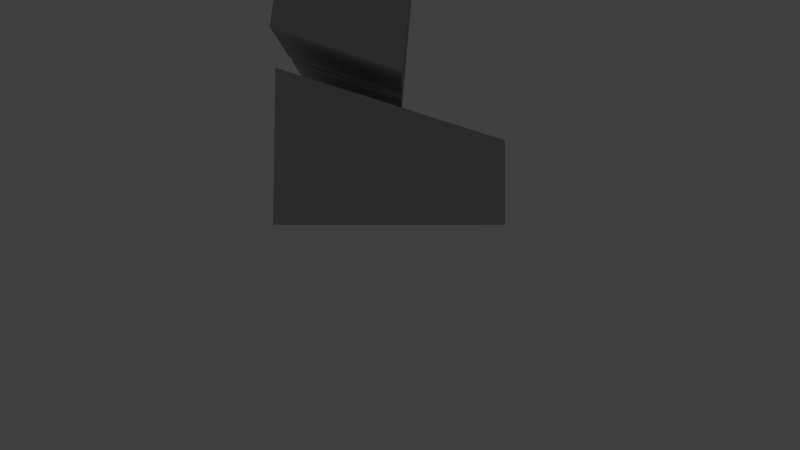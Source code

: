# Source: Part_4_Player.blend  (saved by Blender 2.66.0; exported with 4.5.12 LTS)
import bpy
from mathutils import Matrix  # noqa: F401  (used for matrix-valued properties, if any)

bpy.ops.wm.read_factory_settings(use_empty=True)
scene = bpy.context.scene
scene.name = 'Scene'

# ---- collections
col_collection_1 = bpy.data.collections.new('Collection 1'); scene.collection.children.link(col_collection_1)
col_collection_11 = bpy.data.collections.new('Collection 11'); scene.collection.children.link(col_collection_11)
col_collection_11.hide_render = True
col_collection_11.hide_viewport = True

# ---- materials (node trees are filled in below, after node groups)
mat_player = bpy.data.materials.new('Player')
mat_player.alpha_threshold = 0.0
mat_player.use_transparent_shadow = False
mat_player.diffuse_color = (0.4575, 0.4575, 0.4575, 1.0)
mat_player.roughness = 0.5
mat_player.specular_intensity = 0.0
mat_player.line_color = (0.0, 0.0, 0.0, 1.0)

# ---- material node trees

# ---- world
world_world = bpy.data.worlds.new('World'); scene.world = world_world
world_world.color = (0.05088, 0.05088, 0.05088)
world_world.use_sun_shadow = False
world_world.sun_shadow_jitter_overblur = 0.0
world_world.cycles.sampling_method = 'MANUAL'
world_world.cycles.sample_map_resolution = 256

# ---- cameras
cam_camera = bpy.data.cameras.new('Camera')
cam_camera.clip_end = 100.0
cam_camera.lens = 35.0
cam_camera.sensor_width = 32.0
cam_camera.sensor_height = 18.0
cam_camera.ortho_scale = 7.314
cam_camera.dof.focus_distance = 0.0
cam_camera.dof.aperture_fstop = 128.0

# ---- lights
light_hemi = bpy.data.lights.new('Hemi', 'SUN')
light_hemi.transmission_factor = 0.0
light_hemi.angle = 0.1993
light_hemi.energy = 1.0
light_hemi.shadow_buffer_clip_start = 0.5
light_hemi.shadow_soft_size = 0.1
light_hemi.shadow_cascade_max_distance = 1000.0
light_hemi.cycles.use_multiple_importance_sampling = False

# ---- meshes
me_plane = bpy.data.meshes.new('Plane')
me_plane.from_pydata([(-8.139, 4.612, 124.3), (-8.139, 21.85, 127.2), (-8.139, 22.29, 124.4), (-8.139, 18.66, 126.2), (-8.139, 18.83, 123.3), (-8.139, 12.85, 126.7), (-8.139, 13.03, 123.8), (-8.139, 8.394, 125.1), (-8.139, 8.628, 122.2), (-8.139, 4.612, 121.4), (-6.846, 21.85, 127.2), (-6.846, 22.29, 124.4), (-6.846, 18.66, 126.2), (-6.846, 18.83, 123.3), (-6.846, 12.85, 126.7), (-6.846, 13.03, 123.8), (-6.846, 8.394, 125.1), (8.01, 4.612, 121.4), (8.01, 4.612, 124.3), (8.01, 8.628, 122.2), (8.01, 8.394, 125.1), (8.01, 13.03, 123.8), (8.01, 12.85, 126.7), (8.01, 18.83, 123.3), (8.01, 18.66, 126.2), (8.01, 22.29, 124.4), (8.01, 21.85, 127.2), (6.717, 4.612, 121.4), (6.717, 8.628, 122.2), (6.717, 8.394, 125.1), (6.717, 13.03, 123.8), (6.717, 12.85, 126.7), (6.717, 18.83, 123.3), (6.717, 18.66, 126.2), (6.717, 22.29, 124.4), (6.717, 21.85, 127.2), (-12.29, -13.01, 98.85), (-12.29, 7.392, 100.8), (12.29, 7.392, 100.8), (12.29, -13.01, 98.85), (-12.29, 5.378, 121.6), (-12.29, -15.03, 119.6), (12.29, 5.378, 121.6), (12.29, -15.03, 119.6), (12.79, -15.92, 125.3), (12.8, 5.49, 125.8), (-12.8, 5.49, 125.8), (-12.79, -15.92, 125.3), (12.9, -15.65, 119.6), (12.91, 5.994, 121.6), (-12.9, -15.65, 119.6), (-12.91, 5.994, 121.6), (-2.93, -0.7147, 93.21), (-2.93, 6.255, 92.2), (2.93, 6.255, 92.2), (2.93, -0.7147, 93.21), (-2.403, -1.559, 98.22), (-2.403, 3.247, 98.33), (2.403, 3.247, 98.33), (2.403, -1.559, 98.22), (14.41, -2.667, 67.65), (14.41, 4.085, 67.65), (20.31, 0.5985, 48.88), (20.31, -2.963, 48.88), (1.212, -6.243, 0.02612), (1.212, 7.547, 0.02612), (9.456, 7.547, 0.02613), (9.456, -6.243, 0.02613), (1.212, -6.243, 5.046), (1.212, 7.409, 9.368), (9.456, 7.409, 9.368), (9.456, -6.243, 5.046), (0.7355, -0.1211, 9.002), (0.7355, 7.661, 11.65), (10.05, 7.661, 11.65), (10.05, -0.1211, 9.002), (0.7355, -2.058, 31.13), (0.7355, 4.689, 32.16), (10.05, 4.689, 32.16), (10.05, -2.058, 31.13), (0.7355, -3.156, 32.18), (0.7355, 5.12, 33.45), (10.05, 5.12, 33.45), (10.05, -3.156, 32.18), (0.7355, -4.658, 49.47), (0.7355, 4.658, 49.47), (10.05, 4.658, 49.47), (10.05, -4.658, 49.47), (-8.715, -7.21, 75.74), (-8.715, 7.21, 75.74), (8.715, 7.21, 75.74), (8.715, -7.21, 75.74), (-8.715, -6.513, 93.36), (-8.715, 8.601, 91.16), (8.715, 8.601, 91.16), (8.715, -6.513, 93.36), (-10.46, -5.959, 49.98), (-10.46, 7.784, 52.52), (10.46, 7.784, 52.52), (10.46, -5.959, 49.98), (-8.985, -7.888, 74.56), (-8.985, 6.182, 74.56), (8.985, 6.182, 74.56), (8.985, -7.888, 74.56), (-8.985, 3.107, 74.56), (-10.46, 4.762, 49.98), (8.985, 3.107, 74.56), (10.46, 4.762, 49.98), (-17.3, -3.615, 39.99), (-19.55, -3.615, 39.99), (-19.39, -5.076, 39.39), (-17.28, -5.076, 39.39), (-17.36, 0.5706, 47.72), (-20.15, 0.5706, 47.72), (-20.15, -3.39, 48.27), (-17.36, -3.39, 48.27), (-20.31, -2.963, 48.88), (-20.31, 0.5985, 48.88), (-16.41, 0.5985, 48.88), (-16.41, -2.963, 48.88), (-18.93, -2.667, 67.75), (-18.93, 4.085, 67.75), (-14.41, 4.085, 67.6), (-14.41, -2.667, 67.6), (-14.07, -4.558, 89.66), (-14.07, 4.558, 89.66), (-10.13, 4.558, 87.93), (-10.13, -4.558, 87.93), (-18.75, -2.667, 68.82), (-18.75, 4.085, 68.82), (-14.63, 4.085, 68.66), (-14.63, -2.667, 68.66), (14.63, -2.667, 68.66), (14.63, 4.085, 68.66), (18.75, 4.085, 68.82), (18.75, -2.667, 68.82), (10.13, -4.558, 87.93), (10.13, 4.558, 87.93), (14.07, 4.558, 89.66), (14.07, -4.558, 89.66), (18.94, 4.085, 67.69), (18.94, -2.667, 67.69), (16.41, -2.963, 48.88), (16.41, 0.5985, 48.88), (17.36, -3.39, 48.27), (20.15, -3.39, 48.27), (20.15, 0.5706, 47.72), (17.36, 0.5706, 47.72), (17.28, -5.076, 39.39), (19.39, -5.076, 39.39), (19.55, -3.615, 39.99), (17.3, -3.615, 39.99), (-6.846, 8.628, 122.2), (-6.846, 4.612, 124.3), (-6.846, 4.612, 121.4), (6.717, 4.612, 124.3), (-1.212, -6.243, 0.02612), (-1.212, 7.547, 0.02612), (-9.456, 7.547, 0.02613), (-9.456, -6.243, 0.02613), (-1.212, -6.243, 5.046), (-1.212, 7.409, 9.368), (-9.456, 7.409, 9.368), (-9.456, -6.243, 5.046), (-0.7355, -0.1211, 9.002), (-0.7355, 7.661, 11.65), (-10.05, 7.661, 11.65), (-10.05, -0.1211, 9.002), (-0.7355, -2.058, 31.13), (-0.7355, 4.689, 32.16), (-10.05, 4.689, 32.16), (-10.05, -2.058, 31.13), (-0.7355, -3.156, 32.18), (-0.7355, 5.12, 33.45), (-10.05, 5.12, 33.45), (-10.05, -3.156, 32.18), (-0.7355, -4.658, 49.47), (-0.7355, 4.658, 49.47), (-10.05, 4.658, 49.47), (-10.05, -4.658, 49.47)], [], [(153, 16, 7, 0), (7, 8, 9, 0), (16, 14, 5, 7), (13, 15, 6, 4), (11, 13, 4, 2), (152, 154, 9, 8), (10, 11, 2, 1), (14, 12, 3, 5), (12, 10, 1, 3), (15, 152, 8, 6), (1, 2, 4, 3), (3, 4, 6, 5), (5, 6, 8, 7), (18, 17, 19, 20), (20, 19, 21, 22), (22, 21, 23, 24), (24, 23, 25, 26), (31, 30, 28, 29), (33, 32, 30, 31), (35, 34, 32, 33), (21, 19, 28, 30), (24, 26, 35, 33), (22, 24, 33, 31), (26, 25, 34, 35), (19, 17, 27, 28), (25, 23, 32, 34), (23, 21, 30, 32), (20, 22, 31, 29), (41, 40, 37, 36), (40, 42, 38, 37), (42, 43, 39, 38), (43, 41, 36, 39), (36, 37, 38, 39), (43, 42, 49, 48), (42, 40, 51, 49), (40, 41, 50, 51), (41, 43, 48, 50), (46, 45, 49, 51), (45, 44, 48, 49), (44, 45, 46, 47), (44, 47, 50, 48), (47, 46, 51, 50), (56, 57, 53, 52), (57, 58, 54, 53), (58, 59, 55, 54), (59, 56, 52, 55), (52, 53, 54, 55), (59, 58, 57, 56), (140, 141, 63, 62), (61, 140, 62, 143), (141, 60, 142, 63), (60, 141, 140, 61), (60, 61, 143, 142), (142, 143, 62, 63), (68, 69, 65, 64), (69, 70, 66, 65), (70, 71, 67, 66), (71, 68, 64, 67), (64, 65, 66, 67), (71, 70, 69, 68), (76, 77, 73, 72), (77, 78, 74, 73), (78, 79, 75, 74), (79, 76, 72, 75), (72, 73, 74, 75), (79, 78, 77, 76), (84, 85, 81, 80), (85, 86, 82, 81), (86, 87, 83, 82), (87, 84, 80, 83), (80, 81, 82, 83), (87, 86, 85, 84), (92, 93, 89, 88), (93, 94, 90, 89), (94, 95, 91, 90), (95, 92, 88, 91), (88, 89, 90, 91), (95, 94, 93, 92), (104, 101, 97, 105), (101, 102, 98, 97), (106, 103, 99, 107), (103, 100, 96, 99), (105, 97, 98, 107), (106, 102, 101, 104), (100, 104, 105, 96), (102, 106, 107, 98), (96, 105, 107, 99), (103, 106, 104, 100), (113, 112, 108, 109), (114, 113, 109, 110), (115, 114, 110, 111), (112, 115, 111, 108), (111, 110, 109, 108), (115, 112, 113, 114), (121, 117, 116, 120), (122, 118, 117, 121), (123, 119, 118, 122), (120, 116, 119, 123), (119, 116, 117, 118), (123, 122, 121, 120), (124, 127, 126, 125), (131, 128, 129, 130), (124, 128, 131, 127), (125, 129, 128, 124), (126, 130, 129, 125), (127, 131, 130, 126), (136, 137, 133, 132), (137, 138, 134, 133), (138, 139, 135, 134), (139, 136, 132, 135), (132, 133, 134, 135), (139, 138, 137, 136), (144, 145, 146, 147), (148, 151, 150, 149), (147, 151, 148, 144), (144, 148, 149, 145), (145, 149, 150, 146), (146, 150, 151, 147), (12, 13, 11, 10), (14, 15, 13, 12), (16, 152, 15, 14), (153, 154, 152, 16), (29, 28, 27, 155), (18, 20, 29, 155), (160, 156, 157, 161), (161, 157, 158, 162), (162, 158, 159, 163), (163, 159, 156, 160), (156, 159, 158, 157), (163, 160, 161, 162), (168, 164, 165, 169), (169, 165, 166, 170), (170, 166, 167, 171), (171, 167, 164, 168), (164, 167, 166, 165), (171, 168, 169, 170), (176, 172, 173, 177), (177, 173, 174, 178), (178, 174, 175, 179), (179, 175, 172, 176), (172, 175, 174, 173), (179, 176, 177, 178)])
_uv = me_plane.uv_layers.new(name='UVMap')
_uv.uv.foreach_set('vector', [0.4436, 0.9287, 0.479, 0.9286, 0.479, 0.9407, 0.4439, 0.9404, 0.479, 0.9407, 0.4749, 0.9661, 0.4383, 0.9658, 0.4439, 0.9404, 0.479, 0.9286, 0.5173, 0.9308, 0.5172, 0.9392, 0.479, 0.9407, 0.5656, 0.9047, 0.5161, 0.9074, 0.5164, 0.896, 0.5661, 0.8939, 0.5954, 0.9094, 0.5656, 0.9047, 0.5661, 0.8939, 0.597, 0.8983, 0.4752, 0.9031, 0.4383, 0.9029, 0.4385, 0.8911, 0.4758, 0.8918, 0.6201, 0.9129, 0.5954, 0.9094, 0.597, 0.8983, 0.6216, 0.9018, 0.5173, 0.9308, 0.5655, 0.9301, 0.5649, 0.9432, 0.5172, 0.9392, 0.5655, 0.9301, 0.5945, 0.9333, 0.5938, 0.9427, 0.5649, 0.9432, 0.5161, 0.9074, 0.4752, 0.9031, 0.4758, 0.8918, 0.5164, 0.896, 0.5938, 0.9427, 0.592, 0.9657, 0.5631, 0.9682, 0.5649, 0.9432, 0.5649, 0.9432, 0.5631, 0.9682, 0.515, 0.9621, 0.5172, 0.9392, 0.5172, 0.9392, 0.515, 0.9621, 0.4749, 0.9661, 0.479, 0.9407, 0.4436, 0.9287, 0.4383, 0.9029, 0.4752, 0.9031, 0.479, 0.9286, 0.479, 0.9286, 0.4752, 0.9031, 0.5161, 0.9074, 0.5173, 0.9308, 0.5173, 0.9308, 0.5161, 0.9074, 0.5656, 0.9047, 0.5655, 0.9301, 0.5655, 0.9301, 0.5656, 0.9047, 0.5954, 0.9094, 0.5945, 0.9333, 0.5172, 0.9392, 0.515, 0.9621, 0.4749, 0.9661, 0.479, 0.9407, 0.5649, 0.9432, 0.5631, 0.9682, 0.515, 0.9621, 0.5172, 0.9392, 0.5938, 0.9427, 0.592, 0.9657, 0.5631, 0.9682, 0.5649, 0.9432, 0.5161, 0.9074, 0.4752, 0.9031, 0.4758, 0.8918, 0.5164, 0.896, 0.5655, 0.9301, 0.5945, 0.9333, 0.5938, 0.9427, 0.5649, 0.9432, 0.5173, 0.9308, 0.5655, 0.9301, 0.5649, 0.9432, 0.5172, 0.9392, 0.6201, 0.9129, 0.5954, 0.9094, 0.597, 0.8983, 0.6216, 0.9018, 0.4752, 0.9031, 0.4383, 0.9029, 0.4385, 0.8911, 0.4758, 0.8918, 0.5954, 0.9094, 0.5656, 0.9047, 0.5661, 0.8939, 0.597, 0.8983, 0.5656, 0.9047, 0.5161, 0.9074, 0.5164, 0.896, 0.5661, 0.8939, 0.479, 0.9286, 0.5173, 0.9308, 0.5172, 0.9392, 0.479, 0.9407, 0.5465, 0.827, 0.4162, 0.8282, 0.415, 0.6954, 0.5457, 0.6942, 0.9903, 0.8265, 0.8338, 0.8267, 0.8337, 0.6937, 0.9903, 0.6937, 0.8338, 0.8267, 0.703, 0.8266, 0.7027, 0.6936, 0.8337, 0.6937, 0.703, 0.8266, 0.5465, 0.827, 0.5457, 0.6942, 0.7027, 0.6936, 0.9903, 0.563, 0.9903, 0.6937, 0.8337, 0.6937, 0.8337, 0.563, 0.703, 0.8266, 0.8338, 0.8267, 0.8339, 0.8307, 0.7029, 0.8304, 0.8338, 0.8267, 0.9903, 0.8265, 0.9942, 0.8305, 0.8339, 0.8307, 0.4162, 0.8282, 0.5465, 0.827, 0.5466, 0.8308, 0.4125, 0.8324, 0.5465, 0.827, 0.703, 0.8266, 0.7029, 0.8304, 0.5466, 0.8308, 0.9935, 0.8567, 0.834, 0.8567, 0.8339, 0.8307, 0.9942, 0.8305, 0.834, 0.8567, 0.7034, 0.8655, 0.7029, 0.8304, 0.8339, 0.8307, 0.834, 0.99, 0.834, 0.8567, 0.9935, 0.8567, 0.9934, 0.9901, 0.7034, 0.8655, 0.5463, 0.8662, 0.5466, 0.8308, 0.7029, 0.8304, 0.5463, 0.8662, 0.4136, 0.8586, 0.4125, 0.8324, 0.5466, 0.8308, 0.01522, 0.9553, 0.008032, 0.9119, 0.05984, 0.8766, 0.05984, 0.9411, 0.06466, 0.8142, 0.1087, 0.8142, 0.1135, 0.8766, 0.05984, 0.8766, 0.1653, 0.9119, 0.1581, 0.9553, 0.1135, 0.9411, 0.1135, 0.8766, 0.1087, 0.9877, 0.06466, 0.9877, 0.05984, 0.9411, 0.1135, 0.9411, 0.05984, 0.9411, 0.05984, 0.8766, 0.1135, 0.8766, 0.1135, 0.9411, 0.1087, 0.7702, 0.1087, 0.8142, 0.06466, 0.8142, 0.06466, 0.7702, 0.08402, 0.7357, 0.03672, 0.7148, 0.09551, 0.5763, 0.1205, 0.5873, 0.1187, 0.7346, 0.08402, 0.7357, 0.1205, 0.5873, 0.1488, 0.5966, 0.03672, 0.7148, 0.009703, 0.693, 0.06722, 0.5668, 0.09551, 0.5763, 0.1704, 0.7359, 0.1695, 0.7706, 0.1178, 0.7693, 0.1187, 0.7346, 0.1704, 0.7359, 0.1187, 0.7346, 0.1488, 0.5966, 0.1761, 0.5973, 0.1761, 0.5973, 0.1488, 0.5966, 0.1496, 0.5668, 0.1768, 0.5675, 0.3371, 0.5533, 0.4062, 0.5314, 0.4069, 0.5787, 0.3371, 0.5787, 0.4541, 0.5787, 0.4541, 0.6204, 0.4069, 0.6204, 0.4069, 0.5787, 0.4062, 0.6677, 0.3371, 0.6458, 0.3371, 0.6204, 0.4069, 0.6204, 0.3117, 0.6204, 0.3117, 0.5787, 0.3371, 0.5787, 0.3371, 0.6204, 0.3371, 0.5787, 0.4069, 0.5787, 0.4069, 0.6204, 0.3371, 0.6204, 0.5266, 0.6204, 0.4541, 0.6204, 0.4541, 0.5787, 0.5266, 0.5787, 0.3986, 0.2, 0.4061, 0.1574, 0.5352, 0.1814, 0.5352, 0.2335, 0.5352, 0.05014, 0.5942, 0.05014, 0.5942, 0.1814, 0.5352, 0.1814, 0.7232, 0.1574, 0.7308, 0.2, 0.5942, 0.2335, 0.5942, 0.1814, 0.5942, 0.3741, 0.5352, 0.3741, 0.5352, 0.2335, 0.5942, 0.2335, 0.5352, 0.2335, 0.5352, 0.1814, 0.5942, 0.1814, 0.5942, 0.2335, 0.5942, 0.006915, 0.5942, 0.05014, 0.5352, 0.05014, 0.5352, 0.006915, 0.6681, 0.3158, 0.6783, 0.2495, 0.7928, 0.2637, 0.7928, 0.324, 0.7928, 0.1484, 0.8599, 0.1484, 0.8599, 0.2637, 0.7928, 0.2637, 0.9743, 0.2495, 0.9845, 0.3158, 0.8599, 0.324, 0.8599, 0.2637, 0.8599, 0.4489, 0.7928, 0.4489, 0.7928, 0.324, 0.8599, 0.324, 0.7928, 0.324, 0.7928, 0.2637, 0.8599, 0.2637, 0.8599, 0.324, 0.8599, 0.08132, 0.8599, 0.1484, 0.7928, 0.1484, 0.7928, 0.08132, 0.5549, 0.576, 0.5649, 0.507, 0.6353, 0.5133, 0.6353, 0.5791, 0.6353, 0.4427, 0.7149, 0.4427, 0.7149, 0.5133, 0.6353, 0.5133, 0.7853, 0.507, 0.7953, 0.576, 0.7149, 0.5792, 0.7149, 0.5133, 0.7149, 0.6596, 0.6353, 0.6596, 0.6353, 0.5791, 0.7149, 0.5792, 0.6353, 0.5791, 0.6353, 0.5133, 0.7149, 0.5133, 0.7149, 0.5792, 0.7149, 0.373, 0.7149, 0.4427, 0.6353, 0.4427, 0.6353, 0.3729, 0.02276, 0.3113, 0.02451, 0.2901, 0.1774, 0.2917, 0.1844, 0.3159, 0.1881, 0.1315, 0.3184, 0.1315, 0.3291, 0.2917, 0.1774, 0.2917, 0.4918, 0.3126, 0.4986, 0.3898, 0.3243, 0.3893, 0.3215, 0.3164, 0.3115, 0.5581, 0.1884, 0.5561, 0.1809, 0.387, 0.3243, 0.3893, 0.1844, 0.3159, 0.1774, 0.2917, 0.3291, 0.2917, 0.3215, 0.3164, 0.3184, 0.1092, 0.3184, 0.1315, 0.1881, 0.1315, 0.1881, 0.1092, 0.0159, 0.3844, 0.02276, 0.3113, 0.1844, 0.3159, 0.1809, 0.387, 0.49, 0.2903, 0.4918, 0.3126, 0.3215, 0.3164, 0.3291, 0.2917, 0.1809, 0.387, 0.1844, 0.3159, 0.3215, 0.3164, 0.3243, 0.3893, 0.3184, 0.02953, 0.3184, 0.1092, 0.1881, 0.1092, 0.1881, 0.02953, 0.2588, 0.721, 0.2848, 0.7193, 0.2814, 0.6587, 0.2604, 0.6601, 0.2279, 0.7176, 0.2588, 0.721, 0.2604, 0.6601, 0.2413, 0.6415, 0.2028, 0.7108, 0.2279, 0.7176, 0.2413, 0.6415, 0.2223, 0.6364, 0.2848, 0.7193, 0.3156, 0.715, 0.2999, 0.6396, 0.2814, 0.6587, 0.2999, 0.6396, 0.2858, 0.626, 0.2662, 0.6442, 0.2814, 0.6587, 0.3156, 0.715, 0.2848, 0.7193, 0.2884, 0.745, 0.3192, 0.7407, 0.08402, 0.7357, 0.1205, 0.5873, 0.09551, 0.5763, 0.03672, 0.7148, 0.1187, 0.7346, 0.1488, 0.5966, 0.1205, 0.5873, 0.08402, 0.7357, 0.1704, 0.7359, 0.1761, 0.5973, 0.1488, 0.5966, 0.1187, 0.7346, 0.03672, 0.7148, 0.09551, 0.5763, 0.06722, 0.5668, 0.009703, 0.693, 0.1761, 0.5973, 0.1768, 0.5675, 0.1496, 0.5668, 0.1488, 0.5966, 0.1704, 0.7359, 0.1187, 0.7346, 0.1178, 0.7693, 0.1695, 0.7706, 0.3765, 0.9684, 0.3765, 0.9385, 0.3131, 0.9385, 0.3131, 0.9684, 0.3633, 0.7962, 0.3633, 0.7675, 0.3164, 0.7675, 0.3164, 0.7962, 0.2203, 0.94, 0.241, 0.7971, 0.2136, 0.7888, 0.192, 0.9301, 0.2836, 0.9434, 0.2879, 0.7996, 0.241, 0.7971, 0.2203, 0.94, 0.3131, 0.9385, 0.3164, 0.7962, 0.2879, 0.7996, 0.2836, 0.9434, 0.3765, 0.9385, 0.3633, 0.7962, 0.3164, 0.7962, 0.3131, 0.9385, 0.3765, 0.9385, 0.3131, 0.9385, 0.3164, 0.7962, 0.3633, 0.7962, 0.3131, 0.9385, 0.2836, 0.9434, 0.2879, 0.7996, 0.3164, 0.7962, 0.2836, 0.9434, 0.2203, 0.94, 0.241, 0.7971, 0.2879, 0.7996, 0.2203, 0.94, 0.192, 0.9301, 0.2136, 0.7888, 0.241, 0.7971, 0.3633, 0.7962, 0.3164, 0.7962, 0.3164, 0.7675, 0.3633, 0.7675, 0.3765, 0.9684, 0.3131, 0.9684, 0.3131, 0.9385, 0.3765, 0.9385, 0.3156, 0.715, 0.3192, 0.7407, 0.2884, 0.745, 0.2848, 0.7193, 0.2999, 0.6396, 0.2814, 0.6587, 0.2662, 0.6442, 0.2858, 0.626, 0.2848, 0.7193, 0.2814, 0.6587, 0.2999, 0.6396, 0.3156, 0.715, 0.2028, 0.7108, 0.2223, 0.6364, 0.2413, 0.6415, 0.2279, 0.7176, 0.2279, 0.7176, 0.2413, 0.6415, 0.2604, 0.6601, 0.2588, 0.721, 0.2588, 0.721, 0.2604, 0.6601, 0.2814, 0.6587, 0.2848, 0.7193, 0.5655, 0.9301, 0.5656, 0.9047, 0.5954, 0.9094, 0.5945, 0.9333, 0.5173, 0.9308, 0.5161, 0.9074, 0.5656, 0.9047, 0.5655, 0.9301, 0.479, 0.9286, 0.4752, 0.9031, 0.5161, 0.9074, 0.5173, 0.9308, 0.4436, 0.9287, 0.4383, 0.9029, 0.4752, 0.9031, 0.479, 0.9286, 0.479, 0.9407, 0.4749, 0.9661, 0.4383, 0.9658, 0.4439, 0.9404, 0.4436, 0.9287, 0.479, 0.9286, 0.479, 0.9407, 0.4439, 0.9404, 0.3371, 0.5533, 0.3371, 0.5787, 0.4069, 0.5787, 0.4062, 0.5314, 0.4541, 0.5787, 0.4069, 0.5787, 0.4069, 0.6204, 0.4541, 0.6204, 0.4062, 0.6677, 0.4069, 0.6204, 0.3371, 0.6204, 0.3371, 0.6458, 0.3117, 0.6204, 0.3371, 0.6204, 0.3371, 0.5787, 0.3117, 0.5787, 0.3371, 0.5787, 0.3371, 0.6204, 0.4069, 0.6204, 0.4069, 0.5787, 0.5266, 0.6204, 0.5266, 0.5787, 0.4541, 0.5787, 0.4541, 0.6204, 0.3986, 0.2, 0.5352, 0.2335, 0.5352, 0.1814, 0.4061, 0.1574, 0.5352, 0.05014, 0.5352, 0.1814, 0.5942, 0.1814, 0.5942, 0.05014, 0.7232, 0.1574, 0.5942, 0.1814, 0.5942, 0.2335, 0.7308, 0.2, 0.5942, 0.3741, 0.5942, 0.2335, 0.5352, 0.2335, 0.5352, 0.3741, 0.5352, 0.2335, 0.5942, 0.2335, 0.5942, 0.1814, 0.5352, 0.1814, 0.5942, 0.006915, 0.5352, 0.006915, 0.5352, 0.05014, 0.5942, 0.05014, 0.6681, 0.3158, 0.7928, 0.324, 0.7928, 0.2637, 0.6783, 0.2495, 0.7928, 0.1484, 0.7928, 0.2637, 0.8599, 0.2637, 0.8599, 0.1484, 0.9743, 0.2495, 0.8599, 0.2637, 0.8599, 0.324, 0.9845, 0.3158, 0.8599, 0.4489, 0.8599, 0.324, 0.7928, 0.324, 0.7928, 0.4489, 0.7928, 0.324, 0.8599, 0.324, 0.8599, 0.2637, 0.7928, 0.2637, 0.8599, 0.08132, 0.7928, 0.08132, 0.7928, 0.1484, 0.8599, 0.1484])
me_plane.materials.append(mat_player)
me_plane.use_remesh_preserve_volume = False
me_plane.use_remesh_preserve_attributes = False
me_plane.use_mirror_vertex_groups = False
me_plane.update()
arm_ninja = bpy.data.armatures.new('Ninja')  # bones are not reproduced

# ---- objects
ob_ninja = bpy.data.objects.new('Ninja', arm_ninja)
ob_ninja_mesh = bpy.data.objects.new('Ninja_Mesh', me_plane)
ob_hemi = bpy.data.objects.new('Hemi', light_hemi)
ob_camera = bpy.data.objects.new('Camera', cam_camera)

# ---- transforms, parenting, visibility, modifiers, constraints
ob_ninja.location = (0.0, 0.0, 0.0)
ob_ninja.rotation_euler = (1.571, -0.0, 0.0)
ob_ninja.display_type = 'WIRE'
ob_ninja.show_in_front = True
ob_ninja.lineart.crease_threshold = 0.0
ob_ninja_mesh.parent = ob_ninja
ob_ninja_mesh.location = (0.0, 0.0, 0.0)
ob_ninja_mesh.rotation_euler = (-1.571, 1.571, 0.0)
ob_ninja_mesh.scale = (0.08136, 0.08136, 0.08136)
ob_ninja_mesh.lineart.crease_threshold = 0.0
_vg = ob_ninja_mesh.vertex_groups.new(name='Hips')
_vg.add([96, 97, 98, 99, 100, 101, 102, 103, 104, 105, 106, 107], 1.0, 'REPLACE')
_vg = ob_ninja_mesh.vertex_groups.new(name='Chest')
_vg.add([88, 89, 90, 91, 92, 93, 94, 95], 1.0, 'REPLACE')
_vg = ob_ninja_mesh.vertex_groups.new(name='Neck')
_vg.add([52, 53, 54, 55, 56, 57, 58, 59], 1.0, 'REPLACE')
_vg = ob_ninja_mesh.vertex_groups.new(name='Head')
_vg.add([36, 37, 38, 39, 40, 41, 42, 43, 44, 45, 46, 47, 48, 49, 50, 51], 1.0, 'REPLACE')
_vg = ob_ninja_mesh.vertex_groups.new(name='Arm Upper.L')
_vg.add([132, 133, 134, 135, 136, 137, 138, 139], 1.0, 'REPLACE')
_vg = ob_ninja_mesh.vertex_groups.new(name='Arm Lower.L')
_vg.add([60, 61, 62, 63, 140, 141, 142, 143], 1.0, 'REPLACE')
_vg = ob_ninja_mesh.vertex_groups.new(name='Hand.L')
_vg.add([144, 145, 146, 147, 148, 149, 150, 151], 1.0, 'REPLACE')
_vg = ob_ninja_mesh.vertex_groups.new(name='Leg Upper.L')
_vg.add([80, 81, 82, 83, 84, 85, 86, 87], 1.0, 'REPLACE')
_vg = ob_ninja_mesh.vertex_groups.new(name='Leg Lower.L')
_vg.add([72, 73, 74, 75, 76, 77, 78, 79], 1.0, 'REPLACE')
_vg = ob_ninja_mesh.vertex_groups.new(name='Foot.L')
_vg.add([64, 65, 66, 67, 68, 69, 70, 71], 1.0, 'REPLACE')
_vg = ob_ninja_mesh.vertex_groups.new(name='Arm Upper.R')
_vg.add([124, 125, 126, 127, 128, 129, 130, 131], 1.0, 'REPLACE')
_vg = ob_ninja_mesh.vertex_groups.new(name='Arm Lower.R')
_vg.add([116, 117, 118, 119, 120, 121, 122, 123], 1.0, 'REPLACE')
_vg = ob_ninja_mesh.vertex_groups.new(name='Hand.R')
_vg.add([108, 109, 110, 111, 112, 113, 114, 115], 1.0, 'REPLACE')
_vg = ob_ninja_mesh.vertex_groups.new(name='Leg Upper.R')
_vg.add([172, 173, 174, 175, 176, 177, 178, 179], 1.0, 'REPLACE')
_vg = ob_ninja_mesh.vertex_groups.new(name='Leg Lower.R')
_vg.add([164, 165, 166, 167, 168, 169, 170, 171], 1.0, 'REPLACE')
_vg = ob_ninja_mesh.vertex_groups.new(name='Foot.R')
_vg.add([156, 157, 158, 159, 160, 161, 162, 163], 1.0, 'REPLACE')
_vg = ob_ninja_mesh.vertex_groups.new(name='Cloth_01.L')
_vg.add([17, 18, 19, 20, 27, 28, 29, 155], 1.0, 'REPLACE')
_vg = ob_ninja_mesh.vertex_groups.new(name='Cloth_02.L')
_vg.add([19, 20, 21, 22, 28, 29, 30, 31], 1.0, 'REPLACE')
_vg = ob_ninja_mesh.vertex_groups.new(name='Cloth_03.L')
_vg.add([21, 22, 23, 24, 30, 31, 32, 33], 1.0, 'REPLACE')
_vg = ob_ninja_mesh.vertex_groups.new(name='Cloth_04.L')
_vg.add([23, 24, 25, 26, 32, 33, 34, 35], 1.0, 'REPLACE')
_vg = ob_ninja_mesh.vertex_groups.new(name='Cloth_01.R')
_vg.add([0, 7, 8, 9, 16, 152, 153, 154], 1.0, 'REPLACE')
_vg = ob_ninja_mesh.vertex_groups.new(name='Cloth_02.R')
_vg.add([5, 6, 7, 8, 14, 15, 16, 152], 1.0, 'REPLACE')
_vg = ob_ninja_mesh.vertex_groups.new(name='Cloth_03.R')
_vg.add([3, 4, 5, 6, 12, 13, 14, 15], 1.0, 'REPLACE')
_vg = ob_ninja_mesh.vertex_groups.new(name='Cloth_04.R')
_vg.add([1, 2, 3, 4, 10, 11, 12, 13], 1.0, 'REPLACE')
_m = ob_ninja_mesh.modifiers.new('Armature', 'ARMATURE')
_m.object = ob_ninja
_m = ob_ninja_mesh.modifiers.new('EdgeSplit', 'EDGE_SPLIT')
ob_hemi.location = (0.0, 0.0, 12.51)
ob_hemi.lineart.crease_threshold = 0.0
ob_camera.location = (0.0, -5.0, 0.0)
ob_camera.rotation_euler = (1.571, -0.0, 0.0)
ob_camera.scale = (1.0, 1.0, 1.0)
ob_camera.lock_rotations_4d = False
ob_camera.empty_display_type = 'ARROWS'
ob_camera.color = (0.0, 0.0, 0.0, 0.0)
ob_camera.display_type = 'WIRE'
ob_camera.lineart.crease_threshold = 0.0

# ---- collection membership
col_collection_1.objects.link(ob_ninja)
col_collection_1.objects.link(ob_ninja_mesh)
col_collection_11.objects.link(ob_hemi)
col_collection_11.objects.link(ob_camera)

# ---- scene / render settings (as saved in the file)
scene.camera = ob_camera
scene.frame_start = 1; scene.frame_end = 82; scene.frame_set(17)
scene.render.engine = 'BLENDER_EEVEE_NEXT'
scene.render.image_settings.color_mode = 'RGB'
scene.render.image_settings.compression = 90
scene.render.resolution_percentage = 50
scene.render.dither_intensity = 0.0
scene.render.bake_margin = 2
scene.cycles.use_denoising = False
scene.cycles.samples = 10
scene.cycles.sampling_pattern = 'TABULATED_SOBOL'
scene.cycles.light_sampling_threshold = 0.0
scene.cycles.use_adaptive_sampling = False
scene.cycles.use_light_tree = False
scene.cycles.blur_glossy = 0.0
scene.cycles.volume_bounces = 1
scene.cycles.pixel_filter_type = 'GAUSSIAN'
scene.cycles.sample_clamp_indirect = 0.0
scene.view_settings.view_transform = 'Standard'
bpy.context.view_layer.update()

